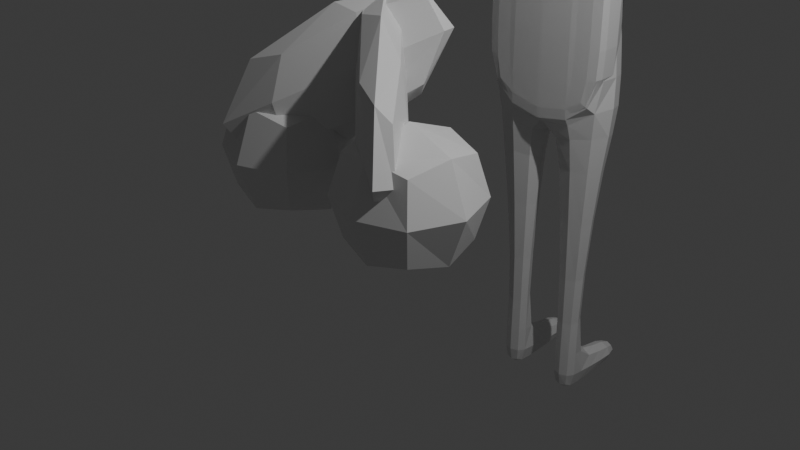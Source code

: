 # Source: first_test_model.blend  (saved by Blender 4.0.36; exported with 4.5.12 LTS)
import bpy
from mathutils import Matrix  # noqa: F401  (used for matrix-valued properties, if any)

bpy.ops.wm.read_factory_settings(use_empty=True)
scene = bpy.context.scene
scene.name = 'Scene'

# ---- collections
col_collection = bpy.data.collections.new('Collection'); scene.collection.children.link(col_collection)
col_collection_1 = bpy.data.collections.new('Collection 1'); col_collection.children.link(col_collection_1)
col_collection_2 = bpy.data.collections.new('Collection 2'); col_collection.children.link(col_collection_2)
col_collection_2_1 = bpy.data.collections.new('Collection 2 1'); col_collection_2.children.link(col_collection_2_1)

# ---- materials (node trees are filled in below, after node groups)
mat_material = bpy.data.materials.new('Material')
mat_material.alpha_threshold = 0.0
mat_material.use_transparent_shadow = False
mat_material.roughness = 0.5
mat_material.line_color = (0.0, 0.0, 0.0, 1.0)

# ---- material node trees
mat_material.use_nodes = True; mat_material.node_tree.nodes.clear()
_N = mat_material.node_tree.nodes; _L = mat_material.node_tree.links
n0 = _N.new('ShaderNodeOutputMaterial'); n0.name = 'Material Output'; n0.location = (300, 300)
n1 = _N.new('ShaderNodeBsdfPrincipled'); n1.name = 'Principled BSDF'; n1.location = (10, 300)
n1.inputs[3].default_value = 1.45
_L.new(n1.outputs[0], n0.inputs[0])
n0.is_active_output = True

# ---- world
world_world = bpy.data.worlds.new('World'); scene.world = world_world
world_world.use_nodes = True; world_world.node_tree.nodes.clear()
_N = world_world.node_tree.nodes; _L = world_world.node_tree.links
n0 = _N.new('ShaderNodeOutputWorld'); n0.name = 'World Output'; n0.location = (300, 300)
n1 = _N.new('ShaderNodeBackground'); n1.name = 'Background'; n1.location = (10, 300)
n1.inputs[0].default_value = (0.05088, 0.05088, 0.05088, 1.0)
_L.new(n1.outputs[0], n0.inputs[0])
n0.is_active_output = True
world_world.color = (0.05088, 0.05088, 0.05088)
world_world.use_sun_shadow = False
world_world.sun_shadow_jitter_overblur = 0.0

# ---- cameras
cam_camera = bpy.data.cameras.new('Camera')
cam_camera.clip_end = 100.0
cam_camera.ortho_scale = 7.314

# ---- lights
light_light = bpy.data.lights.new('Light', 'POINT')
light_light.transmission_factor = 0.0
light_light.use_soft_falloff = False
light_light.energy = 1000.0
light_light.shadow_soft_size = 0.1
light_light.shadow_maximum_resolution = 0.006
light_light.use_absolute_resolution = True

# ---- meshes
me_cube = bpy.data.meshes.new('Cube')
me_cube.from_pydata([(0.9841, 1.197, -0.832), (0.9841, 1.197, -2.874), (0.9841, -0.7995, -0.832), (0.9841, -0.7995, -2.874), (-1.016, 1.199, -0.8301), (-1.107, 1.214, -2.853), (-1.016, -0.8014, -0.8301), (-1.016, -0.8014, -2.876), (0.9841, 1.197, -0.832), (-1.016, 1.199, -0.8301), (-1.016, -0.8014, -0.8301), (0.9841, -0.7995, -0.832), (0.9841, 1.197, -0.832), (-1.016, 1.199, -0.8301), (-1.016, -0.8014, -0.8301), (0.9841, -0.7995, -0.832), (0.2318, 0.8633, -0.6593), (-0.2635, 0.8645, -0.658), (-0.2635, -0.4674, -0.658), (0.2318, -0.4661, -0.6593), (-0.2621, 0.8645, -0.3859), (0.2332, 0.8633, -0.3871), (0.2332, -0.4661, -0.3871), (-0.2621, -0.4674, -0.3859), (-0.7146, 1.206, -0.3393), (0.4724, 1.504, -0.2849), (0.4724, -1.107, -0.2849), (-0.6965, -1.109, -0.2824), (-0.7876, 1.243, 0.2599), (0.4758, 1.504, 0.3538), (0.4758, -1.107, 0.3538), (-0.6931, -1.109, 0.3563), (-0.3593, 1.009, 0.4841), (0.2782, 0.971, 0.5177), (0.2782, -0.5738, 0.5177), (-0.2974, -0.5753, 0.5192), (0.9841, 1.197, -1.266), (-1.016, -0.8014, -1.265), (0.9841, -0.7995, -1.266), (-0.9415, 1.405, -1.211), (-1.411, -0.5312, -1.206), (-1.411, -0.5312, -0.8888), (-1.411, 0.9283, -0.8888), (-1.411, 0.9283, -1.206), (-3.476, -1.303, -1.175), (-3.476, -1.303, -1.053), (-3.476, -0.4808, -1.053), (-3.476, -0.4808, -1.175), (-4.11, -1.303, -1.175), (-4.11, -1.303, -1.053), (-4.083, -0.256, -1.124), (-4.083, -0.256, -1.191), (-1.025, -0.7254, -2.853), (0.9841, -0.7995, -0.832), (-1.016, -0.8014, -0.8301), (0.9841, -0.7995, -2.874), (0.9841, -0.7995, -0.832), (-1.016, -0.8014, -0.8301), (0.9841, -0.7995, -0.832), (-1.016, -0.8014, -0.8301), (0.2318, -0.4661, -0.6593), (-0.2635, -0.4674, -0.658), (0.2332, -0.4661, -0.3871), (-0.2621, -0.4674, -0.3859), (0.4724, -1.107, -0.2849), (-0.911, -1.391, -0.3393), (0.4758, -1.107, 0.3538), (-0.9221, -1.391, 0.2951), (0.2782, -0.5738, 0.5177), (-0.2974, -0.5753, 0.5192), (0.9841, -0.7995, -1.266), (-0.9415, -0.5954, -1.211), (-1.411, -0.5312, -0.8888), (-1.411, -0.5312, -1.206), (-3.476, -1.303, -1.053), (-3.476, -1.303, -1.175), (-4.083, -1.079, -1.124), (-4.083, -1.079, -1.191), (-3.632, -1.303, -1.175), (-3.632, -0.4808, -1.175), (-3.632, -0.4808, -1.053), (-3.632, -1.303, -1.053), (-3.632, -1.303, -1.053), (-3.632, -1.303, -1.175), (-3.491, 0.3446, -1.065), (-3.491, 0.3446, -1.163), (-3.617, 0.3446, -1.163), (-3.617, 0.3446, -1.065), (-2.421, 0.2392, -1.191), (-2.421, 0.2392, -0.9693), (-2.421, -0.9088, -0.9693), (-2.421, -0.9088, -1.191), (-2.605, -0.9776, -0.984), (-2.237, -0.84, -0.9546), (-2.421, -0.9088, -0.9693), (-2.237, -0.84, -1.193), (-2.605, -0.9776, -1.188), (-2.421, -0.9088, -1.191), (-0.09867, 1.27, -3.136), (-0.01612, -0.9133, -0.8408), (-0.01617, -0.9133, -3.136), (-0.01612, 1.33, -0.8408), (-0.01612, 1.33, -0.8408), (-0.01612, -0.9133, -0.8408), (-0.01612, 1.33, -0.8408), (-0.01612, -0.9133, -0.8408), (-0.01609, 0.9555, -0.6473), (-0.01609, -0.5385, -0.6473), (-0.01446, 0.9555, -0.3417), (-0.01446, -0.5385, -0.3417), (-0.04722, 1.859, -0.4339), (-0.01386, -1.258, -0.2262), (-0.07196, 1.712, 0.4558), (-0.01004, -1.258, 0.4909), (-0.07097, 0.5187, 0.6393), (-0.00906, -0.6596, 0.6744), (-0.01613, 1.33, -1.328), (-0.01613, -0.9133, -1.328), (-0.00906, -0.0648, 0.6744), (-0.01617, -0.9133, -3.136), (-0.186, 0.9361, -3.411), (-0.8996, 0.9163, -3.438), (-0.9558, -0.584, -3.334), (-0.1356, -0.5598, -3.302), (-0.3413, 0.62, -4.847), (-0.6662, 0.713, -4.848), (-0.6876, -0.09029, -4.954), (-0.3141, -0.1965, -4.954), (-0.3124, 0.5936, -5.813), (-0.7078, 0.594, -5.814), (-0.7078, -0.1968, -5.814), (-0.3124, -0.1965, -5.813), (-0.3116, 0.5936, -6.238), (-0.707, 0.594, -6.238), (-0.707, -0.1968, -6.238), (-0.3116, -0.1965, -6.238), (-0.312, 3.18, -5.93), (-0.7074, 3.18, -5.93), (-0.3112, 3.18, -6.122), (-0.7066, 3.18, -6.122), (-0.7076, 1.978, -5.876), (-0.7068, 1.978, -6.176), (-0.3122, 1.978, -5.876), (-0.3114, 1.978, -6.176), (0.9841, 1.197, -2.132), (0.9841, -0.7995, -2.132), (-0.9185, 1.463, -2.202), (-1.013, -0.8342, -2.195), (-0.836, -0.4766, -2.202), (0.9841, -0.7995, -2.132), (-0.01358, -0.9461, -2.365), (-0.09865, 1.27, -2.302), (-1.013, -0.8342, -1.959), (0.9841, 1.197, -1.896), (0.9841, -0.7995, -1.896), (-0.8517, 1.517, -1.931), (-0.8517, -0.4825, -1.931), (0.9841, -0.7995, -1.896), (-0.01357, -0.9461, -2.1), (-0.01614, 1.33, -2.037), (-0.5735, 1.126, 0.372), (-0.4298, 1.478, 0.3579), (-0.2151, 0.764, 0.5617), (-0.07147, 1.115, 0.5475), (-0.3225, 1.121, 0.4598), (1.053, -6.916, -2.865), (0.838, -6.969, -2.865), (0.6315, -7.124, -2.865), (0.4413, -7.377, -2.865), (0.2745, -7.717, -2.865), (0.1377, -8.131, -2.865), (0.03596, -8.603, -2.865), (-0.02666, -9.116, -2.865), (-0.0478, -9.649, -2.865), (-0.02666, -10.18, -2.865), (0.03596, -10.7, -2.865), (0.1377, -11.17, -2.865), (0.2745, -11.58, -2.865), (0.4413, -11.92, -2.865), (0.6315, -12.17, -2.865), (0.838, -12.33, -2.865), (1.053, -12.38, -2.865), (1.267, -12.33, -2.865), (1.474, -12.17, -2.865), (1.664, -11.92, -2.865), (1.831, -11.58, -2.865), (1.968, -11.17, -2.865), (2.069, -10.7, -2.865), (2.132, -10.18, -2.865), (2.153, -9.649, -2.865), (2.132, -9.116, -2.865), (2.069, -8.603, -2.865), (1.968, -8.131, -2.865), (1.831, -7.717, -2.865), (1.664, -7.377, -2.865), (1.474, -7.124, -2.865), (1.267, -6.969, -2.865), (0.9856, -12.18, -3.19), (0.9856, -12.18, -1.659), (-1.336, -6.072, -2.172), (-1.336, -6.072, -0.6418), (2.153, -12.38, -3.63), (2.153, -12.38, -2.1), (-0.1688, -6.272, -2.612), (-0.1688, -6.272, -1.082), (-0.0478, -12.38, -3.63), (-0.0478, -12.38, -2.1), (-0.0478, -6.916, -3.63), (-0.0478, -6.916, -2.1), (2.153, -12.38, -3.63), (2.153, -12.38, -2.1), (2.153, -6.916, -3.63), (2.153, -6.916, -2.1)], [(166, 165), (167, 166), (168, 167), (169, 168), (170, 169), (171, 170), (172, 171), (173, 172), (174, 173), (175, 174), (176, 175), (177, 176), (178, 177), (179, 178), (180, 179), (181, 180), (182, 181), (183, 182), (184, 183), (185, 184), (186, 185), (187, 186), (188, 187), (189, 188), (190, 189), (191, 190), (192, 191), (193, 192), (194, 193), (195, 194), (196, 195), (165, 196)], [(107, 19, 22, 109), (117, 99, 6, 37), (71, 37, 40, 73), (119, 55, 3, 100), (70, 53, 2, 38), (116, 101, 0, 36), (101, 4, 9, 102), (54, 6, 10, 57), (99, 2, 11, 103), (53, 0, 8, 56), (102, 9, 13, 104), (57, 10, 14, 59), (103, 11, 15, 105), (56, 8, 12, 58), (104, 13, 17, 106), (59, 14, 18, 61), (105, 15, 19, 107), (58, 12, 16, 60), (63, 23, 27, 65), (60, 16, 21, 62), (61, 18, 23, 63), (106, 17, 20, 108), (65, 27, 31, 67), (108, 20, 24, 110), (109, 22, 26, 111), (62, 21, 25, 64), (67, 31, 35, 69), (110, 24, 28, 161, 112), (111, 26, 30, 113), (64, 25, 29, 66), (118, 69, 35, 115), (164, 160, 32, 162), (113, 30, 34, 115), (66, 29, 33, 68), (159, 116, 36, 153), (157, 70, 38, 154), (156, 71, 39, 155), (158, 117, 37, 152), (41, 72, 90, 94, 93), (54, 4, 42, 72), (4, 39, 43, 42), (37, 6, 41, 40), (83, 78, 48, 77), (90, 89, 46, 74), (89, 88, 47, 46), (77, 76, 50, 51), (82, 80, 50, 76), (80, 79, 51, 50), (78, 81, 49, 48), (81, 82, 76, 49), (48, 49, 76, 77), (40, 41, 93, 95), (88, 91, 75, 47), (79, 83, 77, 51), (6, 54, 72, 41), (152, 37, 71, 156), (153, 36, 70, 157), (30, 66, 68, 34), (114, 162, 32, 69, 118), (26, 64, 66, 30), (28, 67, 69, 32, 160), (22, 62, 64, 26), (24, 65, 67, 28), (17, 61, 63, 20), (19, 60, 62, 22), (20, 63, 65, 24), (15, 58, 60, 19), (13, 59, 61, 17), (11, 56, 58, 15), (9, 57, 59, 13), (2, 53, 56, 11), (4, 54, 57, 9), (36, 0, 53, 70), (98, 1, 55, 119), (39, 71, 73, 43), (47, 75, 83, 79), (45, 74, 82, 81), (44, 45, 81, 78), (80, 46, 84, 87), (74, 46, 80, 82), (75, 44, 78, 83), (84, 85, 86, 87), (46, 47, 85, 84), (47, 79, 86, 85), (79, 80, 87, 86), (43, 73, 91, 88), (73, 40, 95, 97, 91), (42, 43, 88, 89), (72, 42, 89, 90), (91, 97, 96, 44, 75), (96, 92, 45, 44), (92, 93, 94), (95, 96, 97), (92, 96, 95, 93), (92, 94, 90, 74, 45), (52, 5, 121, 122), (33, 114, 118, 68), (154, 38, 117, 158), (155, 39, 116, 159), (31, 113, 115, 35), (29, 112, 163, 114, 33), (68, 118, 115, 34), (27, 111, 113, 31), (25, 110, 112, 29), (23, 109, 111, 27), (21, 108, 110, 25), (16, 106, 108, 21), (14, 105, 107, 18), (12, 104, 106, 16), (10, 103, 105, 14), (8, 102, 104, 12), (6, 99, 103, 10), (0, 101, 102, 8), (39, 4, 101, 116), (52, 119, 100, 7), (38, 2, 99, 117), (18, 107, 109, 23), (123, 122, 126, 127), (98, 119, 123, 120), (119, 52, 122, 123), (5, 98, 120, 121), (124, 127, 131, 128), (121, 120, 124, 125), (120, 123, 127, 124), (122, 121, 125, 126), (131, 130, 134, 135), (126, 125, 129, 130), (127, 126, 130, 131), (125, 124, 128, 129), (133, 132, 135, 134), (141, 140, 137, 139), (128, 131, 135, 132), (130, 129, 133, 134), (137, 136, 138, 139), (140, 142, 136, 137), (142, 143, 138, 136), (143, 141, 139, 138), (132, 133, 141, 143), (128, 132, 143, 142), (129, 128, 142, 140), (133, 129, 140, 141), (5, 146, 151, 98), (3, 145, 150, 100), (1, 144, 149, 55), (7, 147, 148, 52), (100, 150, 147, 7), (52, 148, 146, 5), (55, 149, 145, 3), (98, 151, 144, 1), (146, 155, 159, 151), (145, 154, 158, 150), (144, 153, 157, 149), (147, 152, 156, 148), (150, 158, 152, 147), (148, 156, 155, 146), (149, 157, 154, 145), (151, 159, 153, 144), (163, 164, 162, 114), (112, 161, 164, 163), (161, 28, 160, 164), (197, 198, 200, 199), (199, 200, 204, 203), (203, 204, 202, 201), (201, 202, 198, 197), (199, 203, 201, 197), (204, 200, 198, 202), (205, 206, 208, 207), (207, 208, 212, 211), (211, 212, 210, 209), (209, 210, 206, 205), (207, 211, 209, 205), (212, 208, 206, 210)])
_uv = me_cube.uv_layers.new(name='UVMap')
_uv.uv.foreach_set('vector', [0.75, 0.7082, 0.6667, 0.7082, 0.6667, 0.7082, 0.75, 0.7082, 0.5719, 0.875, 0.625, 0.875, 0.625, 1.0, 0.5719, 1.0, 0.5719, 0.0, 0.5719, 0.0, 0.5719, 0.0, 0.5719, 0.0, 0.25, 0.75, 0.375, 0.75, 0.375, 0.75, 0.25, 0.75, 0.5719, 0.75, 0.625, 0.75, 0.625, 0.75, 0.5719, 0.75, 0.5719, 0.375, 0.625, 0.375, 0.625, 0.5, 0.5719, 0.5, 0.625, 0.375, 0.625, 0.25, 0.625, 0.25, 0.625, 0.375, 0.875, 0.75, 0.875, 0.75, 0.875, 0.75, 0.875, 0.7567, 0.625, 0.875, 0.625, 0.75, 0.625, 0.75, 0.625, 0.875, 0.625, 0.75, 0.625, 0.5, 0.625, 0.5, 0.625, 0.75, 0.75, 0.5, 0.875, 0.5, 0.875, 0.5, 0.75, 0.5, 0.875, 0.7567, 0.875, 0.75, 0.875, 0.75, 0.875, 0.75, 0.75, 0.75, 0.625, 0.75, 0.625, 0.75, 0.75, 0.75, 0.625, 0.75, 0.625, 0.5, 0.625, 0.5, 0.625, 0.75, 0.75, 0.5, 0.875, 0.5, 0.8333, 0.5417, 0.75, 0.5418, 0.875, 0.75, 0.875, 0.75, 0.8333, 0.7083, 0.8333, 0.7083, 0.75, 0.75, 0.625, 0.75, 0.6667, 0.7082, 0.75, 0.7082, 0.625, 0.75, 0.625, 0.5, 0.6667, 0.5418, 0.6667, 0.7082, 0.8333, 0.7083, 0.8333, 0.7083, 0.8333, 0.7083, 0.8333, 0.7083, 0.6667, 0.7082, 0.6667, 0.5418, 0.6667, 0.5418, 0.6667, 0.7082, 0.8333, 0.7083, 0.8333, 0.7083, 0.8333, 0.7083, 0.8333, 0.7083, 0.75, 0.5418, 0.8333, 0.5417, 0.8333, 0.5417, 0.75, 0.5418, 0.8333, 0.7083, 0.8333, 0.7083, 0.8333, 0.7083, 0.8333, 0.7083, 0.75, 0.5418, 0.8333, 0.5417, 0.8333, 0.5417, 0.75, 0.5418, 0.75, 0.7082, 0.6667, 0.7082, 0.6667, 0.7082, 0.75, 0.7082, 0.6667, 0.7082, 0.6667, 0.5418, 0.6667, 0.5418, 0.6667, 0.7082, 0.8333, 0.7083, 0.8333, 0.7083, 0.8333, 0.7083, 0.8333, 0.7083, 0.75, 0.5418, 0.8333, 0.5417, 0.8333, 0.5417, 0.7916, 0.5417, 0.75, 0.5418, 0.75, 0.7082, 0.6667, 0.7082, 0.6667, 0.7082, 0.75, 0.7082, 0.6667, 0.7082, 0.6667, 0.5418, 0.6667, 0.5418, 0.6667, 0.7082, 0.75, 0.7082, 0.8333, 0.7083, 0.8333, 0.7083, 0.75, 0.7082, 0.7916, 0.5417, 0.8333, 0.5417, 0.8333, 0.5417, 0.7916, 0.5417, 0.75, 0.7082, 0.6667, 0.7082, 0.6667, 0.7082, 0.75, 0.7082, 0.6667, 0.7082, 0.6667, 0.5418, 0.6667, 0.5418, 0.6667, 0.7082, 0.4947, 0.375, 0.5719, 0.375, 0.5719, 0.5, 0.4947, 0.5, 0.4947, 0.75, 0.5719, 0.75, 0.5719, 0.75, 0.4947, 0.75, 0.4947, 0.0, 0.5719, 0.0, 0.5719, 0.25, 0.4947, 0.25, 0.4947, 0.875, 0.5719, 0.875, 0.5719, 1.0, 0.4947, 1.0, 0.875, 0.75, 0.875, 0.75, 0.875, 0.7506, 0.875, 0.7506, 0.875, 0.7505, 0.875, 0.75, 0.875, 0.5, 0.875, 0.5, 0.875, 0.75, 0.625, 0.25, 0.5719, 0.25, 0.5719, 0.25, 0.625, 0.25, 0.5719, 1.0, 0.625, 1.0, 0.625, 1.0, 0.5719, 1.0, 0.5719, 1.0, 0.5719, 1.0, 0.5719, 1.0, 0.5719, 1.0, 0.875, 0.75, 0.875, 0.5, 0.875, 0.5, 0.875, 0.75, 0.625, 0.25, 0.5719, 0.25, 0.5719, 0.25, 0.625, 0.25, 0.5719, 0.0, 0.625, 0.0, 0.625, 0.25, 0.5719, 0.25, 0.875, 0.75, 0.875, 0.5, 0.875, 0.5, 0.875, 0.75, 0.625, 0.25, 0.5719, 0.25, 0.5719, 0.25, 0.625, 0.25, 0.5719, 1.0, 0.625, 1.0, 0.625, 1.0, 0.5719, 1.0, 0.875, 0.75, 0.875, 0.75, 0.875, 0.75, 0.875, 0.75, 0.5719, 0.0, 0.625, 0.0, 0.625, 0.0, 0.5719, 0.0, 0.5719, 1.0, 0.625, 1.0, 0.625, 1.0, 0.5719, 1.0, 0.5719, 0.25, 0.5719, 0.0, 0.5719, 0.0, 0.5719, 0.25, 0.5719, 0.25, 0.5719, 0.0, 0.5719, 0.0, 0.5719, 0.25, 0.875, 0.75, 0.875, 0.75, 0.875, 0.75, 0.875, 0.75, 0.4947, 0.0, 0.5719, 0.0, 0.5719, 0.0, 0.4947, 0.0, 0.4947, 0.5, 0.5719, 0.5, 0.5719, 0.75, 0.4947, 0.75, 0.6667, 0.7082, 0.6667, 0.7082, 0.6667, 0.7082, 0.6667, 0.7082, 0.75, 0.5418, 0.7916, 0.5417, 0.8333, 0.5417, 0.8333, 0.7083, 0.75, 0.7082, 0.6667, 0.7082, 0.6667, 0.7082, 0.6667, 0.7082, 0.6667, 0.7082, 0.8333, 0.5417, 0.8333, 0.7083, 0.8333, 0.7083, 0.8333, 0.5417, 0.8333, 0.5417, 0.6667, 0.7082, 0.6667, 0.7082, 0.6667, 0.7082, 0.6667, 0.7082, 0.8333, 0.5417, 0.8333, 0.7083, 0.8333, 0.7083, 0.8333, 0.5417, 0.8333, 0.5417, 0.8333, 0.7083, 0.8333, 0.7083, 0.8333, 0.5417, 0.6667, 0.7082, 0.6667, 0.7082, 0.6667, 0.7082, 0.6667, 0.7082, 0.8333, 0.5417, 0.8333, 0.7083, 0.8333, 0.7083, 0.8333, 0.5417, 0.625, 0.75, 0.625, 0.75, 0.6667, 0.7082, 0.6667, 0.7082, 0.875, 0.5, 0.875, 0.75, 0.8333, 0.7083, 0.8333, 0.5417, 0.625, 0.75, 0.625, 0.75, 0.625, 0.75, 0.625, 0.75, 0.875, 0.5, 0.875, 0.7567, 0.875, 0.75, 0.875, 0.5, 0.625, 0.75, 0.625, 0.75, 0.625, 0.75, 0.625, 0.75, 0.875, 0.5, 0.875, 0.75, 0.875, 0.7567, 0.875, 0.5, 0.5719, 0.5, 0.625, 0.5, 0.625, 0.75, 0.5719, 0.75, 0.25, 0.5, 0.375, 0.5, 0.375, 0.75, 0.25, 0.75, 0.5719, 0.25, 0.5719, 0.0, 0.5719, 0.0, 0.5719, 0.25, 0.5719, 0.25, 0.5719, 0.0, 0.5719, 0.0, 0.5719, 0.25, 0.875, 0.75, 0.875, 0.75, 0.875, 0.75, 0.875, 0.75, 0.5719, 1.0, 0.625, 1.0, 0.625, 1.0, 0.5719, 1.0, 0.875, 0.5, 0.875, 0.5, 0.875, 0.5, 0.875, 0.5, 0.875, 0.75, 0.875, 0.5, 0.875, 0.5, 0.875, 0.75, 0.5719, 1.0, 0.5719, 1.0, 0.5719, 1.0, 0.5719, 1.0, 0.625, 0.25, 0.5719, 0.25, 0.5719, 0.25, 0.625, 0.25, 0.625, 0.25, 0.5719, 0.25, 0.5719, 0.25, 0.625, 0.25, 0.5719, 0.25, 0.5719, 0.25, 0.5719, 0.25, 0.5719, 0.25, 0.5719, 0.25, 0.625, 0.25, 0.625, 0.25, 0.5719, 0.25, 0.5719, 0.25, 0.5719, 0.0, 0.5719, 0.0, 0.5719, 0.25, 0.5719, 1.0, 0.5719, 1.0, 0.5717, 1.0, 0.5717, 1.0, 0.5717, 1.0, 0.625, 0.25, 0.5719, 0.25, 0.5719, 0.25, 0.625, 0.25, 0.875, 0.75, 0.875, 0.5, 0.875, 0.5, 0.875, 0.75, 0.5717, 1.0, 0.5717, 1.0, 0.5717, 1.0, 0.5719, 1.0, 0.5719, 1.0, 0.5719, 1.0, 0.625, 1.0, 0.625, 1.0, 0.5719, 1.0, 0.6215, 1.0, 0.625, 1.0, 0.625, 1.0, 0.5719, 1.0, 0.5752, 1.0, 0.5717, 1.0, 0.625, 1.0, 0.5719, 1.0, 0.5719, 1.0, 0.625, 1.0, 0.875, 0.7505, 0.875, 0.7506, 0.875, 0.7506, 0.875, 0.75, 0.875, 0.75, 0.375, 0.0, 0.375, 0.25, 0.375, 0.25, 0.375, 0.0, 0.6667, 0.5418, 0.75, 0.5418, 0.75, 0.7082, 0.6667, 0.7082, 0.4947, 0.75, 0.5719, 0.75, 0.5719, 0.875, 0.4947, 0.875, 0.4947, 0.25, 0.5719, 0.25, 0.5719, 0.375, 0.4947, 0.375, 0.8333, 0.7083, 0.75, 0.7082, 0.75, 0.7082, 0.8333, 0.7083, 0.6667, 0.5418, 0.75, 0.5418, 0.75, 0.5418, 0.75, 0.5418, 0.6667, 0.5418, 0.6667, 0.7082, 0.75, 0.7082, 0.75, 0.7082, 0.6667, 0.7082, 0.8333, 0.7083, 0.75, 0.7082, 0.75, 0.7082, 0.8333, 0.7083, 0.6667, 0.5418, 0.75, 0.5418, 0.75, 0.5418, 0.6667, 0.5418, 0.8333, 0.7083, 0.75, 0.7082, 0.75, 0.7082, 0.8333, 0.7083, 0.6667, 0.5418, 0.75, 0.5418, 0.75, 0.5418, 0.6667, 0.5418, 0.6667, 0.5418, 0.75, 0.5418, 0.75, 0.5418, 0.6667, 0.5418, 0.875, 0.75, 0.75, 0.75, 0.75, 0.7082, 0.8333, 0.7083, 0.625, 0.5, 0.75, 0.5, 0.75, 0.5418, 0.6667, 0.5418, 0.875, 0.75, 0.75, 0.75, 0.75, 0.75, 0.875, 0.75, 0.625, 0.5, 0.75, 0.5, 0.75, 0.5, 0.625, 0.5, 0.625, 1.0, 0.625, 0.875, 0.625, 0.875, 0.625, 1.0, 0.625, 0.5, 0.625, 0.375, 0.625, 0.375, 0.625, 0.5, 0.5719, 0.25, 0.625, 0.25, 0.625, 0.375, 0.5719, 0.375, 0.125, 0.75, 0.25, 0.75, 0.25, 0.75, 0.125, 0.75, 0.5719, 0.75, 0.625, 0.75, 0.625, 0.875, 0.5719, 0.875, 0.8333, 0.7083, 0.75, 0.7082, 0.75, 0.7082, 0.8333, 0.7083, 0.25, 0.75, 0.125, 0.75, 0.125, 0.75, 0.25, 0.75, 0.25, 0.5, 0.25, 0.75, 0.25, 0.75, 0.25, 0.5, 0.25, 0.75, 0.125, 0.75, 0.125, 0.75, 0.25, 0.75, 0.375, 0.25, 0.375, 0.375, 0.375, 0.375, 0.375, 0.25, 0.25, 0.5, 0.25, 0.75, 0.25, 0.75, 0.25, 0.5, 0.375, 0.25, 0.375, 0.375, 0.375, 0.375, 0.375, 0.25, 0.25, 0.5, 0.25, 0.75, 0.25, 0.75, 0.25, 0.5, 0.375, 0.0, 0.375, 0.25, 0.375, 0.25, 0.375, 0.0, 0.25, 0.75, 0.125, 0.75, 0.125, 0.75, 0.25, 0.75, 0.375, 0.0, 0.375, 0.25, 0.375, 0.25, 0.375, 0.0, 0.25, 0.75, 0.125, 0.75, 0.125, 0.75, 0.25, 0.75, 0.375, 0.25, 0.375, 0.375, 0.375, 0.375, 0.375, 0.25, 0.125, 0.5, 0.25, 0.5, 0.25, 0.75, 0.125, 0.75, 0.375, 0.25, 0.375, 0.25, 0.375, 0.25, 0.375, 0.25, 0.25, 0.5, 0.25, 0.75, 0.25, 0.75, 0.25, 0.5, 0.375, 0.0, 0.375, 0.25, 0.375, 0.25, 0.375, 0.0, 0.375, 0.25, 0.375, 0.375, 0.375, 0.375, 0.375, 0.25, 0.375, 0.25, 0.375, 0.375, 0.375, 0.375, 0.375, 0.25, 0.25, 0.5, 0.25, 0.5, 0.25, 0.5, 0.25, 0.5, 0.25, 0.5, 0.125, 0.5, 0.125, 0.5, 0.25, 0.5, 0.25, 0.5, 0.125, 0.5, 0.125, 0.5, 0.25, 0.5, 0.25, 0.5, 0.25, 0.5, 0.25, 0.5, 0.25, 0.5, 0.375, 0.25, 0.375, 0.375, 0.375, 0.375, 0.375, 0.25, 0.375, 0.25, 0.375, 0.25, 0.375, 0.25, 0.375, 0.25, 0.375, 0.25, 0.4659, 0.25, 0.4659, 0.375, 0.375, 0.375, 0.375, 0.75, 0.4659, 0.75, 0.4659, 0.875, 0.375, 0.875, 0.375, 0.5, 0.4659, 0.5, 0.4659, 0.75, 0.375, 0.75, 0.375, 0.0, 0.4659, 0.0, 0.4659, 0.0, 0.375, 0.0, 0.375, 0.875, 0.4659, 0.875, 0.4659, 1.0, 0.375, 1.0, 0.375, 0.0, 0.4659, 0.0, 0.4659, 0.25, 0.375, 0.25, 0.375, 0.75, 0.4659, 0.75, 0.4659, 0.75, 0.375, 0.75, 0.375, 0.375, 0.4659, 0.375, 0.4659, 0.5, 0.375, 0.5, 0.4659, 0.25, 0.4947, 0.25, 0.4947, 0.375, 0.4659, 0.375, 0.4659, 0.75, 0.4947, 0.75, 0.4947, 0.875, 0.4659, 0.875, 0.4659, 0.5, 0.4947, 0.5, 0.4947, 0.75, 0.4659, 0.75, 0.4659, 0.0, 0.4947, 0.0, 0.4947, 0.0, 0.4659, 0.0, 0.4659, 0.875, 0.4947, 0.875, 0.4947, 1.0, 0.4659, 1.0, 0.4659, 0.0, 0.4947, 0.0, 0.4947, 0.25, 0.4659, 0.25, 0.4659, 0.75, 0.4947, 0.75, 0.4947, 0.75, 0.4659, 0.75, 0.4659, 0.375, 0.4947, 0.375, 0.4947, 0.5, 0.4659, 0.5, 0.75, 0.5418, 0.7916, 0.5417, 0.7916, 0.5417, 0.75, 0.5418, 0.75, 0.5418, 0.7916, 0.5417, 0.7916, 0.5417, 0.75, 0.5418, 0.7916, 0.5417, 0.8333, 0.5417, 0.8333, 0.5417, 0.7916, 0.5417, 0.375, 0.0, 0.625, 0.0, 0.625, 0.25, 0.375, 0.25, 0.375, 0.25, 0.625, 0.25, 0.625, 0.5, 0.375, 0.5, 0.375, 0.5, 0.625, 0.5, 0.625, 0.75, 0.375, 0.75, 0.375, 0.75, 0.625, 0.75, 0.625, 1.0, 0.375, 1.0, 0.125, 0.5, 0.375, 0.5, 0.375, 0.75, 0.125, 0.75, 0.625, 0.5, 0.875, 0.5, 0.875, 0.75, 0.625, 0.75, 0.375, 0.0, 0.625, 0.0, 0.625, 0.25, 0.375, 0.25, 0.375, 0.25, 0.625, 0.25, 0.625, 0.5, 0.375, 0.5, 0.375, 0.5, 0.625, 0.5, 0.625, 0.75, 0.375, 0.75, 0.375, 0.75, 0.625, 0.75, 0.625, 1.0, 0.375, 1.0, 0.125, 0.5, 0.375, 0.5, 0.375, 0.75, 0.125, 0.75, 0.625, 0.5, 0.875, 0.5, 0.875, 0.75, 0.625, 0.75])
me_cube.materials.append(mat_material)
me_cube.use_mirror_vertex_groups = False
me_cube.update()

# ---- objects
ob_light = bpy.data.objects.new('Light', light_light)
ob_camera = bpy.data.objects.new('Camera', cam_camera)
ob_cube = bpy.data.objects.new('Cube', me_cube)

# ---- transforms, parenting, visibility, modifiers, constraints
ob_light.location = (4.098, 1.267, 5.975)
ob_light.rotation_euler = (0.6503, 0.05522, 1.866)
ob_light.scale = (1.088, 1.088, 1.088)
ob_light.lock_rotations_4d = False
ob_light.empty_display_type = 'ARROWS'
ob_light.color = (0.0, 0.0, 0.0, 0.0)
ob_light.lineart.crease_threshold = 0.0
ob_camera.location = (7.669, -7.36, 4.947)
ob_camera.rotation_euler = (1.109, 0.0, 0.8149)
ob_camera.scale = (1.088, 1.088, 1.088)
ob_camera.lock_rotations_4d = False
ob_camera.empty_display_type = 'ARROWS'
ob_camera.color = (0.0, 0.0, 0.0, 0.0)
ob_camera.display_type = 'WIRE'
ob_camera.lineart.crease_threshold = 0.0
ob_cube.location = (-0.9566, 3.53, 3.744)
ob_cube.scale = (0.9087, 0.3659, 1.307)
ob_cube.lock_rotations_4d = False
ob_cube.empty_display_type = 'ARROWS'
ob_cube.lineart.crease_threshold = 0.0
_m = ob_cube.modifiers.new('Miroir', 'MIRROR')
_m = ob_cube.modifiers.new('Subdivision', 'SUBSURF')
_m.levels = 2
_m.render_levels = 1

# ---- collection membership
col_collection.objects.link(ob_light)
col_collection.objects.link(ob_camera)
col_collection_1.objects.link(ob_cube)

# ---- scene / render settings (as saved in the file)
scene.camera = ob_camera
scene.frame_start = 1; scene.frame_end = 250; scene.frame_set(1)
scene.render.engine = 'BLENDER_EEVEE_NEXT'
scene.cycles.sampling_pattern = 'TABULATED_SOBOL'
bpy.context.view_layer.update()
